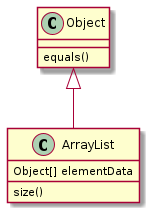

The diagram above was rendered by PlantUML. Its source (embedded in the PNG):
@startuml
Object <|-- ArrayList
Object : equals()

ArrayList : Object[] elementData
ArrayList : size()
@enduml